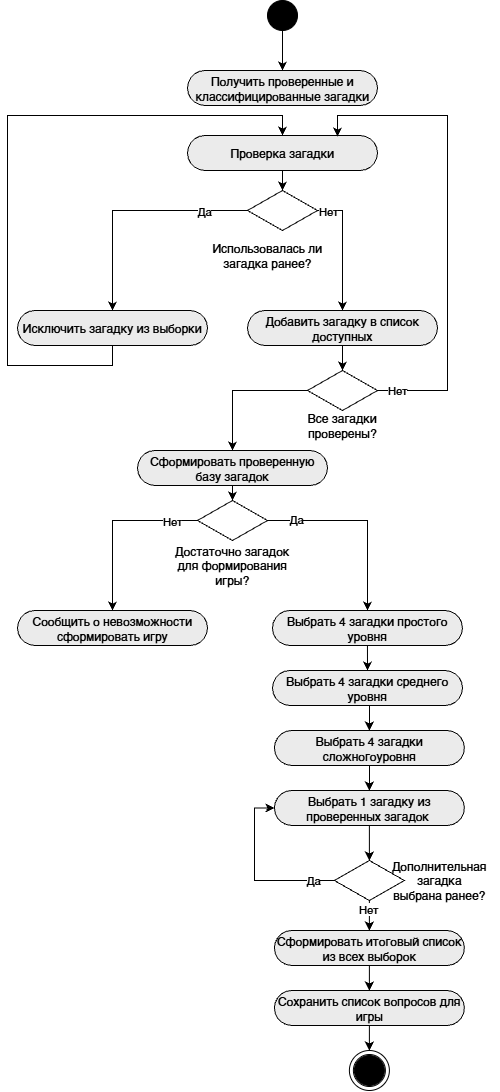

The diagram above was exported from draw.io. Its source (the exported page's mxGraphModel, read from the mxfile embedded in the PNG):
<mxGraphModel dx="2297" dy="1126" grid="1" gridSize="10" guides="1" tooltips="1" connect="1" arrows="1" fold="1" page="1" pageScale="1" pageWidth="1169" pageHeight="827" background="light-dark(#ffffff, #121212)" math="0" shadow="0">
  <root>
    <mxCell id="0" />
    <mxCell id="1" parent="0" />
    <mxCell id="BInVjVjBi7VL_z4jvS1B-1" parent="1" style="ellipse;fillColor=strokeColor;html=1;" value="" vertex="1">
      <mxGeometry height="30" width="30" x="530" y="10" as="geometry" />
    </mxCell>
    <mxCell id="BInVjVjBi7VL_z4jvS1B-3" parent="1" style="html=1;outlineConnect=0;whiteSpace=wrap;fillColor=#EBEBEB;shape=mxgraph.archimate3.service;" value="Получить проверенные и классифицированные загадки" vertex="1">
      <mxGeometry height="35" width="190" x="450" y="80" as="geometry" />
    </mxCell>
    <mxCell id="BInVjVjBi7VL_z4jvS1B-5" parent="1" style="html=1;outlineConnect=0;whiteSpace=wrap;fillColor=#EBEBEB;shape=mxgraph.archimate3.service;" value="Выбрать 4 загадки простого уровня" vertex="1">
      <mxGeometry height="35" width="190" x="534.95" y="620" as="geometry" />
    </mxCell>
    <mxCell id="BInVjVjBi7VL_z4jvS1B-7" parent="1" style="html=1;outlineConnect=0;whiteSpace=wrap;fillColor=#EBEBEB;shape=mxgraph.archimate3.service;" value="Выбрать 4 загадки среднего уровня" vertex="1">
      <mxGeometry height="35" width="190" x="535" y="680" as="geometry" />
    </mxCell>
    <mxCell id="BInVjVjBi7VL_z4jvS1B-22" edge="1" parent="1" source="BInVjVjBi7VL_z4jvS1B-9" style="edgeStyle=orthogonalEdgeStyle;rounded=0;orthogonalLoop=1;jettySize=auto;html=1;exitX=0.5;exitY=1;exitDx=0;exitDy=0;exitPerimeter=0;" target="BInVjVjBi7VL_z4jvS1B-10">
      <mxGeometry relative="1" as="geometry" />
    </mxCell>
    <mxCell id="BInVjVjBi7VL_z4jvS1B-9" parent="1" style="html=1;outlineConnect=0;whiteSpace=wrap;fillColor=#EBEBEB;shape=mxgraph.archimate3.service;" value="Выбрать 4 загадки сложногоуровня" vertex="1">
      <mxGeometry height="35" width="190" x="536.89" y="740" as="geometry" />
    </mxCell>
    <mxCell id="BInVjVjBi7VL_z4jvS1B-23" edge="1" parent="1" source="BInVjVjBi7VL_z4jvS1B-10" style="edgeStyle=orthogonalEdgeStyle;rounded=0;orthogonalLoop=1;jettySize=auto;html=1;exitX=0.5;exitY=1;exitDx=0;exitDy=0;exitPerimeter=0;entryX=0.5;entryY=0;entryDx=0;entryDy=0;" target="BInVjVjBi7VL_z4jvS1B-11">
      <mxGeometry relative="1" as="geometry" />
    </mxCell>
    <mxCell id="BInVjVjBi7VL_z4jvS1B-10" parent="1" style="html=1;outlineConnect=0;whiteSpace=wrap;fillColor=#EBEBEB;shape=mxgraph.archimate3.service;" value="Выбрать 1 загадку из проверенных загадок&amp;nbsp;" vertex="1">
      <mxGeometry height="35" width="190" x="536.89" y="800" as="geometry" />
    </mxCell>
    <mxCell id="BInVjVjBi7VL_z4jvS1B-11" parent="1" style="rhombus;" value="" vertex="1">
      <mxGeometry height="40" width="70" x="596.8900000000001" y="870" as="geometry" />
    </mxCell>
    <mxCell id="BInVjVjBi7VL_z4jvS1B-12" parent="1" style="text;html=1;whiteSpace=wrap;strokeColor=none;fillColor=none;align=center;verticalAlign=middle;rounded=0;" value="Дополнительная&lt;div&gt;загадка&lt;div&gt;выбрана ранее?&lt;/div&gt;&lt;/div&gt;" vertex="1">
      <mxGeometry height="30" width="120" x="641.8900000000001" y="875" as="geometry" />
    </mxCell>
    <mxCell id="BInVjVjBi7VL_z4jvS1B-13" parent="1" style="html=1;outlineConnect=0;whiteSpace=wrap;fillColor=#EBEBEB;shape=mxgraph.archimate3.service;" value="Сформировать итоговый список из всех выборок" vertex="1">
      <mxGeometry height="35" width="190" x="536.89" y="940" as="geometry" />
    </mxCell>
    <mxCell id="BInVjVjBi7VL_z4jvS1B-14" edge="1" parent="1" source="BInVjVjBi7VL_z4jvS1B-11" style="edgeStyle=orthogonalEdgeStyle;rounded=0;orthogonalLoop=1;jettySize=auto;html=1;exitX=0.5;exitY=1;exitDx=0;exitDy=0;entryX=0.5;entryY=0;entryDx=0;entryDy=0;entryPerimeter=0;" target="BInVjVjBi7VL_z4jvS1B-13">
      <mxGeometry relative="1" as="geometry" />
    </mxCell>
    <mxCell id="BInVjVjBi7VL_z4jvS1B-24" connectable="0" parent="BInVjVjBi7VL_z4jvS1B-14" style="edgeLabel;html=1;align=center;verticalAlign=middle;resizable=0;points=[];" value="Нет" vertex="1">
      <mxGeometry relative="1" x="-0.4667" y="-1" as="geometry">
        <mxPoint as="offset" />
      </mxGeometry>
    </mxCell>
    <mxCell id="BInVjVjBi7VL_z4jvS1B-15" edge="1" parent="1" source="BInVjVjBi7VL_z4jvS1B-1" style="edgeStyle=orthogonalEdgeStyle;rounded=0;orthogonalLoop=1;jettySize=auto;html=1;exitX=0.5;exitY=1;exitDx=0;exitDy=0;entryX=0.5;entryY=0;entryDx=0;entryDy=0;entryPerimeter=0;" target="BInVjVjBi7VL_z4jvS1B-3">
      <mxGeometry relative="1" as="geometry" />
    </mxCell>
    <mxCell id="BInVjVjBi7VL_z4jvS1B-25" edge="1" parent="1" source="BInVjVjBi7VL_z4jvS1B-11" style="edgeStyle=orthogonalEdgeStyle;rounded=0;orthogonalLoop=1;jettySize=auto;html=1;exitX=0;exitY=0.5;exitDx=0;exitDy=0;entryX=0;entryY=0;entryDx=0;entryDy=17.5;entryPerimeter=0;" target="BInVjVjBi7VL_z4jvS1B-10">
      <mxGeometry relative="1" as="geometry" />
    </mxCell>
    <mxCell id="BInVjVjBi7VL_z4jvS1B-26" connectable="0" parent="BInVjVjBi7VL_z4jvS1B-25" style="edgeLabel;html=1;align=center;verticalAlign=middle;resizable=0;points=[];" value="Да" vertex="1">
      <mxGeometry relative="1" x="-0.7565" y="-1" as="geometry">
        <mxPoint as="offset" />
      </mxGeometry>
    </mxCell>
    <mxCell id="BInVjVjBi7VL_z4jvS1B-31" edge="1" parent="1" source="BInVjVjBi7VL_z4jvS1B-27" style="edgeStyle=orthogonalEdgeStyle;rounded=0;orthogonalLoop=1;jettySize=auto;html=1;exitX=0.5;exitY=1;exitDx=0;exitDy=0;exitPerimeter=0;entryX=0.5;entryY=0;entryDx=0;entryDy=0;" target="BInVjVjBi7VL_z4jvS1B-29">
      <mxGeometry relative="1" as="geometry" />
    </mxCell>
    <mxCell id="BInVjVjBi7VL_z4jvS1B-27" parent="1" style="html=1;outlineConnect=0;whiteSpace=wrap;fillColor=#EBEBEB;shape=mxgraph.archimate3.service;" value="Сохранить список вопросов для игры" vertex="1">
      <mxGeometry height="35" width="190" x="536.89" y="1000" as="geometry" />
    </mxCell>
    <mxCell id="BInVjVjBi7VL_z4jvS1B-28" edge="1" parent="1" source="BInVjVjBi7VL_z4jvS1B-13" style="edgeStyle=orthogonalEdgeStyle;rounded=0;orthogonalLoop=1;jettySize=auto;html=1;exitX=0.5;exitY=1;exitDx=0;exitDy=0;exitPerimeter=0;entryX=0.5;entryY=0;entryDx=0;entryDy=0;entryPerimeter=0;" target="BInVjVjBi7VL_z4jvS1B-27">
      <mxGeometry relative="1" as="geometry" />
    </mxCell>
    <mxCell id="BInVjVjBi7VL_z4jvS1B-29" parent="1" style="ellipse;shape=doubleEllipse;html=1;dashed=0;whiteSpace=wrap;aspect=fixed;" value="" vertex="1">
      <mxGeometry height="40" width="40" x="611.8900000000001" y="1060" as="geometry" />
    </mxCell>
    <mxCell id="BInVjVjBi7VL_z4jvS1B-30" parent="1" style="ellipse;fillColor=strokeColor;html=1;" value="" vertex="1">
      <mxGeometry height="30" width="30" x="616.8900000000001" y="1065" as="geometry" />
    </mxCell>
    <mxCell id="RYZwzFglYxg5jYt1_VDA-6" edge="1" parent="1" source="RYZwzFglYxg5jYt1_VDA-2" style="edgeStyle=orthogonalEdgeStyle;rounded=0;orthogonalLoop=1;jettySize=auto;html=1;exitX=0;exitY=0.5;exitDx=0;exitDy=0;" target="RYZwzFglYxg5jYt1_VDA-5">
      <mxGeometry relative="1" as="geometry" />
    </mxCell>
    <mxCell id="RYZwzFglYxg5jYt1_VDA-7" connectable="0" parent="RYZwzFglYxg5jYt1_VDA-6" style="edgeLabel;html=1;align=center;verticalAlign=middle;resizable=0;points=[];" value="Да" vertex="1">
      <mxGeometry relative="1" x="-0.6234" as="geometry">
        <mxPoint as="offset" />
      </mxGeometry>
    </mxCell>
    <mxCell id="RYZwzFglYxg5jYt1_VDA-12" edge="1" parent="1" source="RYZwzFglYxg5jYt1_VDA-2" style="edgeStyle=orthogonalEdgeStyle;rounded=0;orthogonalLoop=1;jettySize=auto;html=1;exitX=1;exitY=0.5;exitDx=0;exitDy=0;entryX=0.5;entryY=0;entryDx=0;entryDy=0;entryPerimeter=0;" target="RYZwzFglYxg5jYt1_VDA-13">
      <mxGeometry relative="1" as="geometry">
        <mxPoint x="539.9999999999998" y="310" as="targetPoint" />
      </mxGeometry>
    </mxCell>
    <mxCell id="RYZwzFglYxg5jYt1_VDA-14" connectable="0" parent="RYZwzFglYxg5jYt1_VDA-12" style="edgeLabel;html=1;align=center;verticalAlign=middle;resizable=0;points=[];" value="Нет" vertex="1">
      <mxGeometry relative="1" x="0.4993" as="geometry">
        <mxPoint x="-15" y="-69" as="offset" />
      </mxGeometry>
    </mxCell>
    <mxCell id="RYZwzFglYxg5jYt1_VDA-2" parent="1" style="rhombus;" value="" vertex="1">
      <mxGeometry height="40" width="70" x="510" y="200" as="geometry" />
    </mxCell>
    <mxCell id="RYZwzFglYxg5jYt1_VDA-3" parent="1" style="text;html=1;whiteSpace=wrap;strokeColor=none;fillColor=none;align=center;verticalAlign=middle;rounded=0;" value="Использовалась ли загадка ранее?" vertex="1">
      <mxGeometry height="30" width="120" x="470" y="250" as="geometry" />
    </mxCell>
    <mxCell id="RYZwzFglYxg5jYt1_VDA-5" parent="1" style="html=1;outlineConnect=0;whiteSpace=wrap;fillColor=#EBEBEB;shape=mxgraph.archimate3.service;" value="Исключить загадку из выборки" vertex="1">
      <mxGeometry height="35" width="190" x="280" y="320" as="geometry" />
    </mxCell>
    <mxCell id="RYZwzFglYxg5jYt1_VDA-10" edge="1" parent="1" source="RYZwzFglYxg5jYt1_VDA-9" style="edgeStyle=orthogonalEdgeStyle;rounded=0;orthogonalLoop=1;jettySize=auto;html=1;exitX=0.5;exitY=1;exitDx=0;exitDy=0;exitPerimeter=0;entryX=0.5;entryY=0;entryDx=0;entryDy=0;" target="RYZwzFglYxg5jYt1_VDA-2">
      <mxGeometry relative="1" as="geometry" />
    </mxCell>
    <mxCell id="RYZwzFglYxg5jYt1_VDA-9" parent="1" style="html=1;outlineConnect=0;whiteSpace=wrap;fillColor=#EBEBEB;shape=mxgraph.archimate3.service;" value="Проверка загадки" vertex="1">
      <mxGeometry height="35" width="190" x="450" y="145" as="geometry" />
    </mxCell>
    <mxCell id="RYZwzFglYxg5jYt1_VDA-11" edge="1" parent="1" source="RYZwzFglYxg5jYt1_VDA-5" style="edgeStyle=orthogonalEdgeStyle;rounded=0;orthogonalLoop=1;jettySize=auto;html=1;exitX=0.5;exitY=1;exitDx=0;exitDy=0;exitPerimeter=0;entryX=0.5;entryY=0;entryDx=0;entryDy=0;entryPerimeter=0;" target="RYZwzFglYxg5jYt1_VDA-9">
      <mxGeometry relative="1" as="geometry">
        <Array as="points">
          <mxPoint x="375.03" y="375" />
          <mxPoint x="270" y="375" />
          <mxPoint x="270" y="125" />
          <mxPoint x="544.97" y="125" />
        </Array>
      </mxGeometry>
    </mxCell>
    <mxCell id="RYZwzFglYxg5jYt1_VDA-17" edge="1" parent="1" source="RYZwzFglYxg5jYt1_VDA-13" style="edgeStyle=orthogonalEdgeStyle;rounded=0;orthogonalLoop=1;jettySize=auto;html=1;exitX=0.5;exitY=1;exitDx=0;exitDy=0;exitPerimeter=0;entryX=0.5;entryY=0;entryDx=0;entryDy=0;" target="RYZwzFglYxg5jYt1_VDA-16">
      <mxGeometry relative="1" as="geometry" />
    </mxCell>
    <mxCell id="RYZwzFglYxg5jYt1_VDA-13" parent="1" style="html=1;outlineConnect=0;whiteSpace=wrap;fillColor=#EBEBEB;shape=mxgraph.archimate3.service;" value="Добавить загадку в список доступных" vertex="1">
      <mxGeometry height="35" width="190" x="510" y="320" as="geometry" />
    </mxCell>
    <mxCell id="RYZwzFglYxg5jYt1_VDA-22" edge="1" parent="1" source="RYZwzFglYxg5jYt1_VDA-16" style="edgeStyle=orthogonalEdgeStyle;rounded=0;orthogonalLoop=1;jettySize=auto;html=1;exitX=0;exitY=0.5;exitDx=0;exitDy=0;" target="RYZwzFglYxg5jYt1_VDA-21">
      <mxGeometry relative="1" as="geometry" />
    </mxCell>
    <mxCell id="RYZwzFglYxg5jYt1_VDA-16" parent="1" style="rhombus;" value="" vertex="1">
      <mxGeometry height="40" width="70" x="570" y="380" as="geometry" />
    </mxCell>
    <mxCell id="RYZwzFglYxg5jYt1_VDA-18" parent="1" style="text;html=1;whiteSpace=wrap;strokeColor=none;fillColor=none;align=center;verticalAlign=middle;rounded=0;" value="Все загадки проверены?" vertex="1">
      <mxGeometry height="30" width="120" x="545" y="420" as="geometry" />
    </mxCell>
    <mxCell id="RYZwzFglYxg5jYt1_VDA-19" edge="1" parent="1" source="RYZwzFglYxg5jYt1_VDA-16" style="edgeStyle=orthogonalEdgeStyle;rounded=0;orthogonalLoop=1;jettySize=auto;html=1;exitX=1;exitY=0.5;exitDx=0;exitDy=0;">
      <mxGeometry relative="1" as="geometry">
        <Array as="points">
          <mxPoint x="710" y="400" />
          <mxPoint x="710" y="125" />
          <mxPoint x="600" y="125" />
          <mxPoint x="600" y="145" />
        </Array>
        <mxPoint x="600" y="146.02" as="targetPoint" />
      </mxGeometry>
    </mxCell>
    <mxCell id="RYZwzFglYxg5jYt1_VDA-20" connectable="0" parent="RYZwzFglYxg5jYt1_VDA-19" style="edgeLabel;html=1;align=center;verticalAlign=middle;resizable=0;points=[];" value="Нет" vertex="1">
      <mxGeometry relative="1" x="-0.9188" y="1" as="geometry">
        <mxPoint as="offset" />
      </mxGeometry>
    </mxCell>
    <mxCell id="RYZwzFglYxg5jYt1_VDA-25" edge="1" parent="1" source="RYZwzFglYxg5jYt1_VDA-21" style="edgeStyle=orthogonalEdgeStyle;rounded=0;orthogonalLoop=1;jettySize=auto;html=1;exitX=0.5;exitY=1;exitDx=0;exitDy=0;exitPerimeter=0;entryX=0.5;entryY=0;entryDx=0;entryDy=0;" target="RYZwzFglYxg5jYt1_VDA-23">
      <mxGeometry relative="1" as="geometry" />
    </mxCell>
    <mxCell id="RYZwzFglYxg5jYt1_VDA-21" parent="1" style="html=1;outlineConnect=0;whiteSpace=wrap;fillColor=#EBEBEB;shape=mxgraph.archimate3.service;" value="Сформировать проверенную базу загадок" vertex="1">
      <mxGeometry height="35" width="190" x="400" y="460" as="geometry" />
    </mxCell>
    <mxCell id="RYZwzFglYxg5jYt1_VDA-27" edge="1" parent="1" source="RYZwzFglYxg5jYt1_VDA-23" style="edgeStyle=orthogonalEdgeStyle;rounded=0;orthogonalLoop=1;jettySize=auto;html=1;exitX=0;exitY=0.5;exitDx=0;exitDy=0;" target="RYZwzFglYxg5jYt1_VDA-26">
      <mxGeometry relative="1" as="geometry" />
    </mxCell>
    <mxCell id="RYZwzFglYxg5jYt1_VDA-28" connectable="0" parent="RYZwzFglYxg5jYt1_VDA-27" style="edgeLabel;html=1;align=center;verticalAlign=middle;resizable=0;points=[];" value="Нет" vertex="1">
      <mxGeometry relative="1" x="-0.702" as="geometry">
        <mxPoint as="offset" />
      </mxGeometry>
    </mxCell>
    <mxCell id="RYZwzFglYxg5jYt1_VDA-29" edge="1" parent="1" source="RYZwzFglYxg5jYt1_VDA-23" style="edgeStyle=orthogonalEdgeStyle;rounded=0;orthogonalLoop=1;jettySize=auto;html=1;exitX=1;exitY=0.5;exitDx=0;exitDy=0;" target="BInVjVjBi7VL_z4jvS1B-5">
      <mxGeometry relative="1" as="geometry" />
    </mxCell>
    <mxCell id="RYZwzFglYxg5jYt1_VDA-30" connectable="0" parent="RYZwzFglYxg5jYt1_VDA-29" style="edgeLabel;html=1;align=center;verticalAlign=middle;resizable=0;points=[];" value="Да" vertex="1">
      <mxGeometry relative="1" x="-0.7003" y="2" as="geometry">
        <mxPoint as="offset" />
      </mxGeometry>
    </mxCell>
    <mxCell id="RYZwzFglYxg5jYt1_VDA-23" parent="1" style="rhombus;" value="" vertex="1">
      <mxGeometry height="40" width="70" x="460" y="510" as="geometry" />
    </mxCell>
    <mxCell id="RYZwzFglYxg5jYt1_VDA-24" parent="1" style="text;html=1;whiteSpace=wrap;strokeColor=none;fillColor=none;align=center;verticalAlign=middle;rounded=0;" value="Достаточно загадок для формирования игры?" vertex="1">
      <mxGeometry height="30" width="120" x="435" y="560" as="geometry" />
    </mxCell>
    <mxCell id="RYZwzFglYxg5jYt1_VDA-26" parent="1" style="html=1;outlineConnect=0;whiteSpace=wrap;fillColor=#EBEBEB;shape=mxgraph.archimate3.service;" value="Сообщить о невозможности сформировать игру" vertex="1">
      <mxGeometry height="35" width="190" x="280" y="620" as="geometry" />
    </mxCell>
    <mxCell id="RYZwzFglYxg5jYt1_VDA-31" edge="1" parent="1" source="BInVjVjBi7VL_z4jvS1B-5" style="edgeStyle=orthogonalEdgeStyle;rounded=0;orthogonalLoop=1;jettySize=auto;html=1;exitX=0.5;exitY=1;exitDx=0;exitDy=0;exitPerimeter=0;entryX=0.5;entryY=0;entryDx=0;entryDy=0;entryPerimeter=0;" target="BInVjVjBi7VL_z4jvS1B-7">
      <mxGeometry relative="1" as="geometry" />
    </mxCell>
    <mxCell id="RYZwzFglYxg5jYt1_VDA-32" edge="1" parent="1" source="BInVjVjBi7VL_z4jvS1B-7" style="edgeStyle=orthogonalEdgeStyle;rounded=0;orthogonalLoop=1;jettySize=auto;html=1;exitX=0.5;exitY=1;exitDx=0;exitDy=0;exitPerimeter=0;entryX=0.5;entryY=0;entryDx=0;entryDy=0;entryPerimeter=0;" target="BInVjVjBi7VL_z4jvS1B-9">
      <mxGeometry relative="1" as="geometry" />
    </mxCell>
  </root>
</mxGraphModel>